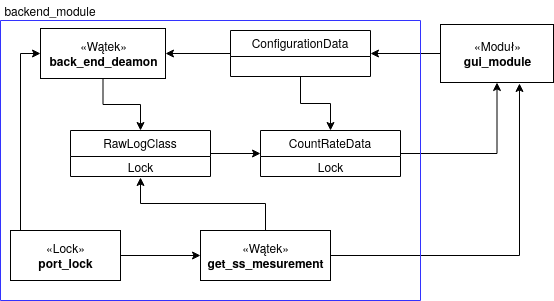

The diagram above was exported from draw.io. Its source (the exported page's mxGraphModel, read from the mxfile embedded in the PNG):
<mxGraphModel dx="1422" dy="766" grid="1" gridSize="10" guides="1" tooltips="1" connect="1" arrows="1" fold="1" page="1" pageScale="1" pageWidth="850" pageHeight="1100" math="0" shadow="0">
  <root>
    <mxCell id="0" />
    <mxCell id="1" parent="0" />
    <mxCell id="xDpRUdn98QiZlWPNb18d-28" style="edgeStyle=orthogonalEdgeStyle;rounded=0;orthogonalLoop=1;jettySize=auto;html=1;entryX=0.5;entryY=0;entryDx=0;entryDy=0;" edge="1" parent="1" source="xDpRUdn98QiZlWPNb18d-11" target="xDpRUdn98QiZlWPNb18d-5">
      <mxGeometry relative="1" as="geometry" />
    </mxCell>
    <mxCell id="xDpRUdn98QiZlWPNb18d-11" value="«Wątek»&lt;br&gt;&lt;b&gt;back_end_deamon&lt;/b&gt;" style="html=1;" vertex="1" parent="1">
      <mxGeometry x="80" y="88" width="125" height="50" as="geometry" />
    </mxCell>
    <mxCell id="xDpRUdn98QiZlWPNb18d-32" style="edgeStyle=orthogonalEdgeStyle;rounded=0;orthogonalLoop=1;jettySize=auto;html=1;entryX=0.699;entryY=1.017;entryDx=0;entryDy=0;entryPerimeter=0;" edge="1" parent="1" source="xDpRUdn98QiZlWPNb18d-12" target="xDpRUdn98QiZlWPNb18d-16">
      <mxGeometry relative="1" as="geometry" />
    </mxCell>
    <mxCell id="xDpRUdn98QiZlWPNb18d-38" style="edgeStyle=orthogonalEdgeStyle;rounded=0;orthogonalLoop=1;jettySize=auto;html=1;entryX=0.5;entryY=1.05;entryDx=0;entryDy=0;entryPerimeter=0;" edge="1" parent="1" source="xDpRUdn98QiZlWPNb18d-12" target="xDpRUdn98QiZlWPNb18d-15">
      <mxGeometry relative="1" as="geometry" />
    </mxCell>
    <mxCell id="xDpRUdn98QiZlWPNb18d-12" value="«Wątek»&lt;br&gt;&lt;b&gt;get_ss_mesurement&lt;/b&gt;" style="html=1;" vertex="1" parent="1">
      <mxGeometry x="240" y="290" width="130" height="50" as="geometry" />
    </mxCell>
    <mxCell id="xDpRUdn98QiZlWPNb18d-31" style="edgeStyle=orthogonalEdgeStyle;rounded=0;orthogonalLoop=1;jettySize=auto;html=1;entryX=0.5;entryY=1;entryDx=0;entryDy=0;" edge="1" parent="1" source="xDpRUdn98QiZlWPNb18d-1" target="xDpRUdn98QiZlWPNb18d-16">
      <mxGeometry relative="1" as="geometry" />
    </mxCell>
    <mxCell id="xDpRUdn98QiZlWPNb18d-29" style="edgeStyle=orthogonalEdgeStyle;rounded=0;orthogonalLoop=1;jettySize=auto;html=1;entryX=0;entryY=0.5;entryDx=0;entryDy=0;" edge="1" parent="1" source="xDpRUdn98QiZlWPNb18d-13" target="xDpRUdn98QiZlWPNb18d-11">
      <mxGeometry relative="1" as="geometry">
        <Array as="points">
          <mxPoint x="60" y="113" />
        </Array>
      </mxGeometry>
    </mxCell>
    <mxCell id="xDpRUdn98QiZlWPNb18d-33" style="edgeStyle=orthogonalEdgeStyle;rounded=0;orthogonalLoop=1;jettySize=auto;html=1;entryX=0;entryY=0.5;entryDx=0;entryDy=0;" edge="1" parent="1" source="xDpRUdn98QiZlWPNb18d-13" target="xDpRUdn98QiZlWPNb18d-12">
      <mxGeometry relative="1" as="geometry" />
    </mxCell>
    <mxCell id="xDpRUdn98QiZlWPNb18d-13" value="«Lock»&lt;br&gt;&lt;b&gt;port_lock&lt;/b&gt;" style="html=1;" vertex="1" parent="1">
      <mxGeometry x="50" y="290" width="110" height="50" as="geometry" />
    </mxCell>
    <mxCell id="xDpRUdn98QiZlWPNb18d-25" style="edgeStyle=orthogonalEdgeStyle;rounded=0;orthogonalLoop=1;jettySize=auto;html=1;entryX=1;entryY=0.5;entryDx=0;entryDy=0;" edge="1" parent="1" source="xDpRUdn98QiZlWPNb18d-16" target="xDpRUdn98QiZlWPNb18d-19">
      <mxGeometry relative="1" as="geometry" />
    </mxCell>
    <mxCell id="xDpRUdn98QiZlWPNb18d-16" value="«Moduł»&lt;br&gt;&lt;b&gt;gui_module&lt;/b&gt;" style="html=1;" vertex="1" parent="1">
      <mxGeometry x="480" y="84" width="113" height="58" as="geometry" />
    </mxCell>
    <mxCell id="xDpRUdn98QiZlWPNb18d-37" style="edgeStyle=orthogonalEdgeStyle;rounded=0;orthogonalLoop=1;jettySize=auto;html=1;entryX=0.5;entryY=0;entryDx=0;entryDy=0;" edge="1" parent="1" source="xDpRUdn98QiZlWPNb18d-19" target="xDpRUdn98QiZlWPNb18d-1">
      <mxGeometry relative="1" as="geometry" />
    </mxCell>
    <mxCell id="xDpRUdn98QiZlWPNb18d-19" value="ConfigurationData" style="swimlane;fontStyle=0;childLayout=stackLayout;horizontal=1;startSize=26;fillColor=none;horizontalStack=0;resizeParent=1;resizeParentMax=0;resizeLast=0;collapsible=1;marginBottom=0;" vertex="1" parent="1">
      <mxGeometry x="270" y="90" width="140" height="46" as="geometry" />
    </mxCell>
    <mxCell id="xDpRUdn98QiZlWPNb18d-20" value="&lt;div&gt;&lt;br&gt;&lt;/div&gt;" style="text;html=1;align=center;verticalAlign=middle;resizable=0;points=[];autosize=1;" vertex="1" parent="xDpRUdn98QiZlWPNb18d-19">
      <mxGeometry y="26" width="140" height="20" as="geometry" />
    </mxCell>
    <mxCell id="xDpRUdn98QiZlWPNb18d-23" value="backend_module" style="text;html=1;strokeColor=none;fillColor=none;align=center;verticalAlign=middle;whiteSpace=wrap;rounded=0;" vertex="1" parent="1">
      <mxGeometry x="70" y="60" width="40" height="20" as="geometry" />
    </mxCell>
    <mxCell id="xDpRUdn98QiZlWPNb18d-27" style="edgeStyle=orthogonalEdgeStyle;rounded=0;orthogonalLoop=1;jettySize=auto;html=1;exitX=0;exitY=0.5;exitDx=0;exitDy=0;" edge="1" parent="1" source="xDpRUdn98QiZlWPNb18d-19" target="xDpRUdn98QiZlWPNb18d-11">
      <mxGeometry relative="1" as="geometry" />
    </mxCell>
    <mxCell id="xDpRUdn98QiZlWPNb18d-30" style="edgeStyle=orthogonalEdgeStyle;rounded=0;orthogonalLoop=1;jettySize=auto;html=1;entryX=0;entryY=0.5;entryDx=0;entryDy=0;" edge="1" parent="1" source="xDpRUdn98QiZlWPNb18d-5" target="xDpRUdn98QiZlWPNb18d-1">
      <mxGeometry relative="1" as="geometry" />
    </mxCell>
    <mxCell id="xDpRUdn98QiZlWPNb18d-22" value="" style="verticalLabelPosition=bottom;verticalAlign=top;html=1;shape=mxgraph.basic.rect;fillColor2=none;strokeWidth=1;size=20;indent=5;fillColor=none;strokeColor=#3333FF;" vertex="1" parent="1">
      <mxGeometry x="40" y="80" width="420" height="280" as="geometry" />
    </mxCell>
    <mxCell id="xDpRUdn98QiZlWPNb18d-1" value="CountRateData" style="swimlane;fontStyle=0;childLayout=stackLayout;horizontal=1;startSize=26;fillColor=none;horizontalStack=0;resizeParent=1;resizeParentMax=0;resizeLast=0;collapsible=1;marginBottom=0;" vertex="1" parent="1">
      <mxGeometry x="300" y="190" width="140" height="46" as="geometry" />
    </mxCell>
    <mxCell id="xDpRUdn98QiZlWPNb18d-14" value="&lt;div&gt;Lock&lt;/div&gt;" style="text;html=1;align=center;verticalAlign=middle;resizable=0;points=[];autosize=1;" vertex="1" parent="xDpRUdn98QiZlWPNb18d-1">
      <mxGeometry y="26" width="140" height="20" as="geometry" />
    </mxCell>
    <mxCell id="xDpRUdn98QiZlWPNb18d-5" value="RawLogClass" style="swimlane;fontStyle=0;childLayout=stackLayout;horizontal=1;startSize=26;fillColor=none;horizontalStack=0;resizeParent=1;resizeParentMax=0;resizeLast=0;collapsible=1;marginBottom=0;" vertex="1" parent="1">
      <mxGeometry x="110" y="190" width="140" height="46" as="geometry" />
    </mxCell>
    <mxCell id="xDpRUdn98QiZlWPNb18d-15" value="&lt;div&gt;Lock&lt;/div&gt;" style="text;html=1;align=center;verticalAlign=middle;resizable=0;points=[];autosize=1;" vertex="1" parent="xDpRUdn98QiZlWPNb18d-5">
      <mxGeometry y="26" width="140" height="20" as="geometry" />
    </mxCell>
  </root>
</mxGraphModel>